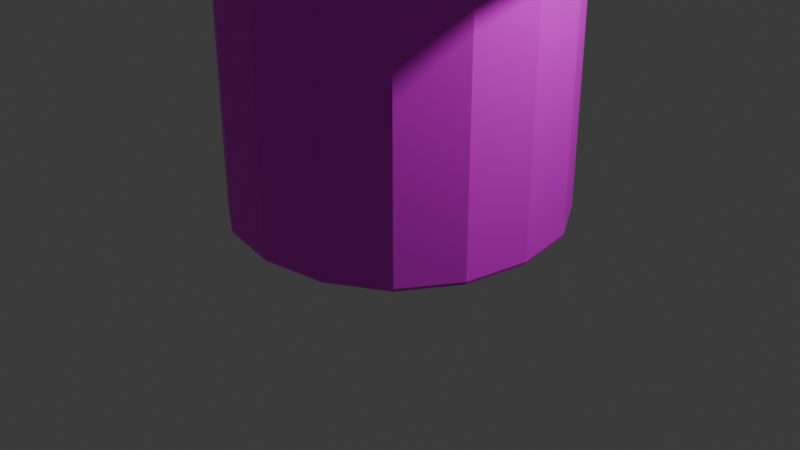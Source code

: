# Source: building_woodworker.blend  (saved by Blender 4.5.90; exported with 4.5.12 LTS)
import bpy
from mathutils import Matrix  # noqa: F401  (used for matrix-valued properties, if any)

bpy.ops.wm.read_factory_settings(use_empty=True)
scene = bpy.context.scene
scene.name = 'Scene'

# ---- collections
col_collection = bpy.data.collections.new('Collection'); scene.collection.children.link(col_collection)

# ---- images (referenced by path relative to the original .blend; pixels are not part of the script)
import os
ASSET_DIR = os.environ.get("B2B_ASSET_DIR", "")  # directory of the original .blend (textures are referenced by path, not embedded)
HERE = os.path.dirname(os.path.abspath(__file__))  # packed textures are extracted next to this script under _unpacked/

def load_image(name, relpath, width, height, colorspace="sRGB"):
    """Load a texture the original file referenced (path relative to the .blend, or extracted next to this script)."""
    p = next((c for c in (os.path.join(HERE, relpath), os.path.join(ASSET_DIR, relpath)) if relpath and os.path.exists(c)), "")
    if p:
        img = bpy.data.images.load(p, check_existing=True)
        img.name = name
    else:  # same state as the original file: an image datablock whose file is absent (Cycles renders it pink)
        img = bpy.data.images.new(name, width, height)
        img.source = "FILE"
        img.filepath = "//" + (relpath or name)
    img.colorspace_settings.name = colorspace
    return img
img_palette256_png = load_image('palette256.png', 'palette256.png', 1024, 1024, 'sRGB')

# ---- materials (node trees are filled in below, after node groups)
mat_material = bpy.data.materials.new('Material')
mat_material.alpha_threshold = 0.0
mat_material.roughness = 0.5
mat_material.line_color = (0.0, 0.0, 0.0, 1.0)

# ---- material node trees
mat_material.use_nodes = True; mat_material.node_tree.nodes.clear()
_N = mat_material.node_tree.nodes; _L = mat_material.node_tree.links
n0 = _N.new('ShaderNodeOutputMaterial'); n0.name = 'Material Output'; n0.location = (200, 100)
n1 = _N.new('ShaderNodeBsdfPrincipled'); n1.name = 'Principled BSDF'; n1.location = (-200, 100)
n1.inputs[3].default_value = 1.45
n2 = _N.new('ShaderNodeTexImage'); n2.name = 'Image Texture'; n2.location = (-490, 71)
n2.image = img_palette256_png
_L.new(n1.outputs[0], n0.inputs[0])
_L.new(n2.outputs[0], n1.inputs[0])
n0.is_active_output = True

# ---- world
world_world = bpy.data.worlds.new('World'); scene.world = world_world
world_world.use_nodes = True; world_world.node_tree.nodes.clear()
_N = world_world.node_tree.nodes; _L = world_world.node_tree.links
n0 = _N.new('ShaderNodeOutputWorld'); n0.name = 'World Output'; n0.location = (200, 100)
n1 = _N.new('ShaderNodeBackground'); n1.name = 'Background'; n1.location = (-200, 100)
n1.inputs[0].default_value = (0.05088, 0.05088, 0.05088, 1.0)
_L.new(n1.outputs[0], n0.inputs[0])
n0.is_active_output = True
world_world.color = (0.05088, 0.05088, 0.05088)
world_world.sun_shadow_jitter_overblur = 0.0

# ---- cameras
cam_camera = bpy.data.cameras.new('Camera')
cam_camera.clip_end = 100.0
cam_camera.ortho_scale = 7.314

# ---- lights
light_light = bpy.data.lights.new('Light', 'POINT')
light_light.energy = 1000.0
light_light.shadow_soft_size = 0.1

# ---- meshes
me_cube = bpy.data.meshes.new('Cube')
me_cube.from_pydata([(1.837, 1.834, 3.676), (1.838, 1.838, 0.0), (1.837, -1.842, 3.676), (1.838, -1.838, 0.0), (-1.838, 1.838, 3.676), (-1.838, 1.838, 0.0), (-1.838, -1.838, 3.676), (-1.838, -1.838, 0.0), (2.137, -2.137, 3.79), (-2.137, -2.137, 3.79), (2.137, 2.137, 3.79), (-2.137, 2.137, 3.79), (-0.4149, -2.441, 6.113), (-0.4149, -2.441, 6.113), (0.05098, 1.609, 6.277), (0.0, 1.609, 6.277), (0.7087, 1.153, 1.976), (0.7087, 1.153, 0.0), (-0.7087, 1.153, 1.976), (-0.7087, 1.153, 0.0), (0.7087, 2.026, 0.0), (-0.7087, 2.026, 0.0), (0.7087, 2.026, 1.976), (-0.7087, 2.026, 1.976), (-2.033, 3.642, 3.912), (3.832, 3.642, 3.912), (3.061, -4.474, 3.748), (-2.448, -4.474, 3.748), (1.838, 1.838, 0.201), (-1.838, -1.838, 0.201), (1.838, -1.838, 0.201), (-1.838, 1.838, 0.201), (-1.838, -1.838, 3.611), (1.837, 1.834, 3.611), (1.837, -1.842, 3.611), (-1.838, 1.838, 3.611), (-0.7087, 1.153, 1.976), (-0.7087, 1.153, 0.0), (0.7087, 1.153, 0.0), (0.7087, 1.153, 1.976), (0.7087, 1.153, 0.06401), (-0.7087, 1.153, 0.06401), (0.7087, 2.026, 0.06401), (-0.7087, 2.026, 0.06401), (0.7087, 1.153, 0.06401), (-0.7087, 1.153, 0.06401), (1.838, 1.838, 0.201), (1.838, -1.838, 0.201), (-1.838, 1.838, 0.201), (-1.838, -1.838, 0.201), (0.05098, 0.0, 6.277), (0.05098, 0.0, 6.277), (-3.73, 2.033, 3.912), (-3.73, -2.033, 3.912)], [], [(4, 6, 9, 11), (34, 2, 6, 32), (32, 6, 4, 35), (5, 1, 3, 7), (33, 0, 2, 34), (35, 4, 0, 33), (25, 24, 15, 14), (2, 0, 10, 8), (0, 4, 11, 10), (6, 2, 8, 9), (14, 15, 13, 12), (26, 14, 12), (15, 24, 52, 51), (27, 26, 12, 13), (41, 40, 16, 18), (43, 23, 22, 42), (45, 36, 23, 43), (38, 37, 21, 20), (36, 39, 22, 23), (44, 38, 20, 42), (9, 8, 26, 27), (11, 9, 27, 24), (8, 10, 25, 26), (10, 11, 24, 25), (5, 31, 28, 1), (1, 28, 30, 3), (7, 29, 31, 5), (3, 30, 29, 7), (48, 35, 33, 46), (46, 33, 34, 47), (49, 32, 35, 48), (47, 34, 32, 49), (40, 17, 38, 44), (18, 16, 39, 36), (17, 19, 37, 38), (41, 18, 36, 45), (19, 41, 45, 37), (16, 40, 44, 39), (39, 44, 42, 22), (37, 45, 43, 21), (21, 43, 42, 20), (19, 17, 40, 41), (30, 47, 49, 29), (29, 49, 48, 31), (28, 46, 47, 30), (31, 48, 46, 28), (52, 53, 50, 51), (13, 15, 51, 50), (27, 13, 50, 53), (24, 27, 53, 52), (26, 25, 14)])
_uv = me_cube.uv_layers.new(name='UVMap')
_uv.uv.foreach_set('vector', [0.2028, 0.2043, 0.2298, 0.2043, 0.2298, 0.2314, 0.2028, 0.2314, 0.2295, 0.01667, 0.2299, 0.01667, 0.2299, 0.04391, 0.2295, 0.04391, 0.2295, 0.01667, 0.2299, 0.01667, 0.2299, 0.04391, 0.2295, 0.04391, 0.2027, 0.01667, 0.2299, 0.01667, 0.2299, 0.04391, 0.2027, 0.04391, 0.2295, 0.01667, 0.2299, 0.01667, 0.2299, 0.04391, 0.2295, 0.04391, 0.2295, 0.01667, 0.2299, 0.01667, 0.2299, 0.04391, 0.2295, 0.04391, 0.6477, 0.6428, 0.6747, 0.6428, 0.6747, 0.6685, 0.6477, 0.6685, 0.2028, 0.2043, 0.2298, 0.2043, 0.2298, 0.2314, 0.2028, 0.2314, 0.2028, 0.2043, 0.2298, 0.2043, 0.2298, 0.2314, 0.2028, 0.2314, 0.2028, 0.2043, 0.2298, 0.2043, 0.2298, 0.2314, 0.2028, 0.2314, 0.6477, 0.6415, 0.6747, 0.6415, 0.6747, 0.6685, 0.6477, 0.6685, 0.6477, 0.6428, 0.6747, 0.6685, 0.6477, 0.6685, 0.6747, 0.6685, 0.6747, 0.6428, 0.6747, 0.6428, 0.6747, 0.6685, 0.6477, 0.6428, 0.6747, 0.6428, 0.6747, 0.6685, 0.6477, 0.6685, 0.0, 0.0324, 1.0, 0.0324, 1.0, 1.0, 0.0, 1.0, 0.204, 0.07909, 0.2295, 0.07909, 0.2295, 0.1055, 0.2163, 0.1055, 0.204, 0.07909, 0.2295, 0.07909, 0.2295, 0.1055, 0.204, 0.1055, 0.2031, 0.07909, 0.2295, 0.07909, 0.2295, 0.1055, 0.2031, 0.1055, 0.2031, 0.07909, 0.2295, 0.07909, 0.2295, 0.1055, 0.2031, 0.1055, 0.2287, 0.07909, 0.2295, 0.07909, 0.2295, 0.1055, 0.2163, 0.1055, 0.6477, 0.6415, 0.6747, 0.6415, 0.6747, 0.6428, 0.6477, 0.6428, 0.6477, 0.6415, 0.6747, 0.6415, 0.6747, 0.6428, 0.6477, 0.6428, 0.6477, 0.6415, 0.6747, 0.6415, 0.6747, 0.6428, 0.6477, 0.6428, 0.6477, 0.6415, 0.6747, 0.6415, 0.6747, 0.6428, 0.6477, 0.6428, 0.2027, 0.01667, 0.2042, 0.01667, 0.2042, 0.04391, 0.2027, 0.04391, 0.2027, 0.01667, 0.2042, 0.01667, 0.2042, 0.04391, 0.2027, 0.04391, 0.2027, 0.01667, 0.2042, 0.01667, 0.2042, 0.04391, 0.2027, 0.04391, 0.2027, 0.01667, 0.2042, 0.01667, 0.2042, 0.04391, 0.2027, 0.04391, 0.07862, 0.2647, 0.1039, 0.2647, 0.1039, 0.2919, 0.07862, 0.2919, 0.07862, 0.2647, 0.1039, 0.2647, 0.1039, 0.2919, 0.07862, 0.2919, 0.07862, 0.2647, 0.1039, 0.2647, 0.1039, 0.2919, 0.07862, 0.2919, 0.07862, 0.2647, 0.1039, 0.2647, 0.1039, 0.2919, 0.07862, 0.2919, 1.0, 0.0324, 1.0, 0.0, 1.0, 0.0, 1.0, 0.0324, 0.2031, 0.07909, 0.2295, 0.07909, 0.2295, 0.07909, 0.2031, 0.07909, 0.2031, 0.07909, 0.2295, 0.07909, 0.2295, 0.07909, 0.2031, 0.07909, 0.0, 0.0324, 0.0, 1.0, 0.0, 1.0, 0.0, 0.0324, 0.0, 0.0, 0.0, 0.0324, 0.0, 0.0324, 0.0, 0.0, 1.0, 1.0, 1.0, 0.0324, 1.0, 0.0324, 1.0, 1.0, 0.2031, 0.07909, 0.2287, 0.07909, 0.2163, 0.1055, 0.2031, 0.1055, 0.2031, 0.07909, 0.204, 0.07909, 0.204, 0.1055, 0.2031, 0.1055, 0.2031, 0.07909, 0.204, 0.07909, 0.2163, 0.1055, 0.2031, 0.1055, 0.0, 0.0, 1.0, 0.0, 1.0, 0.0324, 0.0, 0.0324, 0.2042, 0.01667, 0.2042, 0.01667, 0.2042, 0.04391, 0.2042, 0.04391, 0.2042, 0.01667, 0.2042, 0.01667, 0.2042, 0.04391, 0.2042, 0.04391, 0.2042, 0.01667, 0.2042, 0.01667, 0.2042, 0.04391, 0.2042, 0.04391, 0.2042, 0.01667, 0.2042, 0.01667, 0.2042, 0.04391, 0.2042, 0.04391, 0.6477, 0.6428, 0.6747, 0.6428, 0.6747, 0.6685, 0.6477, 0.6685, 0.6747, 0.6685, 0.6747, 0.6415, 0.6747, 0.6415, 0.6747, 0.6685, 0.6477, 0.6428, 0.6477, 0.6685, 0.6477, 0.6685, 0.6477, 0.6428, 0.6477, 0.6428, 0.6747, 0.6428, 0.6747, 0.6428, 0.6477, 0.6428, 0.6477, 0.6428, 0.6747, 0.6428, 0.6747, 0.6685])
me_cube.materials.append(mat_material)
me_cube.use_mirror_vertex_groups = False
me_cube.update()

# ---- objects
ob_cube = bpy.data.objects.new('Cube', me_cube)
ob_light = bpy.data.objects.new('Light', light_light)
ob_camera = bpy.data.objects.new('Camera', cam_camera)

# ---- transforms, parenting, visibility, modifiers, constraints
ob_cube.location = (0.0, 0.0, 0.0)
ob_cube.lock_rotations_4d = False
ob_cube.empty_display_type = 'ARROWS'
ob_cube.lineart.crease_threshold = 0.0
_m = ob_cube.modifiers.new('Subdivision', 'SUBSURF')
ob_light.location = (4.076, 1.005, 5.904)
ob_light.rotation_euler = (0.6503, 0.05522, 1.866)
ob_light.lock_rotations_4d = False
ob_light.empty_display_type = 'ARROWS'
ob_light.color = (0.0, 0.0, 0.0, 0.0)
ob_light.lineart.crease_threshold = 0.0
ob_camera.location = (7.359, -6.926, 4.958)
ob_camera.rotation_euler = (1.109, 0.0, 0.8149)
ob_camera.lock_rotations_4d = False
ob_camera.empty_display_type = 'ARROWS'
ob_camera.color = (0.0, 0.0, 0.0, 0.0)
ob_camera.display_type = 'WIRE'
ob_camera.lineart.crease_threshold = 0.0

# ---- collection membership
col_collection.objects.link(ob_cube)
col_collection.objects.link(ob_light)
col_collection.objects.link(ob_camera)

# ---- scene / render settings (as saved in the file)
scene.camera = ob_camera
scene.frame_start = 1; scene.frame_end = 250; scene.frame_set(1)
scene.render.engine = 'BLENDER_EEVEE_NEXT'
bpy.context.view_layer.update()
